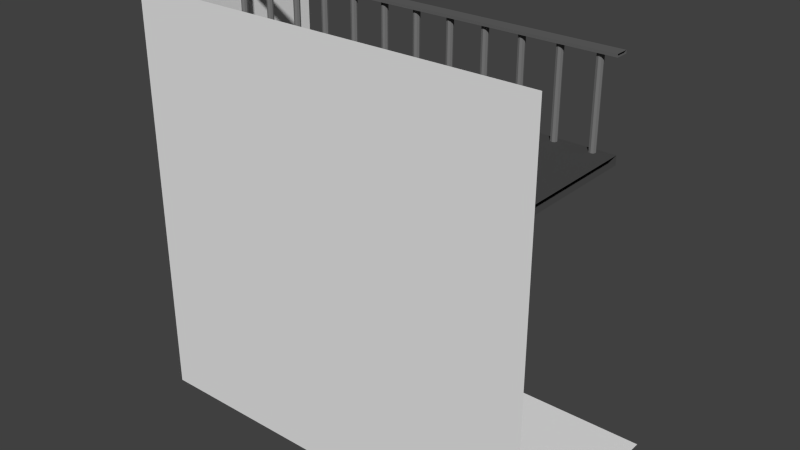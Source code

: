 # Source: wall_r_corner.blend  (saved by Blender 2.76.0; exported with 4.5.12 LTS)
import bpy
from mathutils import Matrix  # noqa: F401  (used for matrix-valued properties, if any)

bpy.ops.wm.read_factory_settings(use_empty=True)
scene = bpy.context.scene
scene.name = 'Scene'

# ---- collections
col_collection_1 = bpy.data.collections.new('Collection 1'); scene.collection.children.link(col_collection_1)

# ---- materials (node trees are filled in below, after node groups)
mat_material_002 = bpy.data.materials.new('Material.002')
mat_material_002.alpha_threshold = 0.0
mat_material_002.use_transparent_shadow = False
mat_material_002.diffuse_color = (0.1237, 0.1237, 0.1237, 1.0)
mat_material_002.roughness = 0.5
mat_material_001 = bpy.data.materials.new('Material.001')
mat_material_001.alpha_threshold = 0.0
mat_material_001.use_transparent_shadow = False
mat_material_001.diffuse_color = (0.06998, 0.06998, 0.06998, 1.0)
mat_material_001.roughness = 0.5
mat_material_004 = bpy.data.materials.new('Material.004')
mat_material_004.alpha_threshold = 0.0
mat_material_004.use_transparent_shadow = False
mat_material_004.diffuse_color = (0.196, 0.196, 0.196, 1.0)
mat_material_004.roughness = 0.5

# ---- material node trees

# ---- world
world_world = bpy.data.worlds.new('World'); scene.world = world_world
world_world.color = (0.05088, 0.05088, 0.05088)
world_world.use_sun_shadow = False
world_world.sun_shadow_jitter_overblur = 0.0
world_world.cycles.sampling_method = 'MANUAL'
world_world.cycles.sample_map_resolution = 256

# ---- meshes
me_cube_007 = bpy.data.meshes.new('Cube.007')
me_cube_007.from_pydata([(-1.0, 0.7778, 1.0), (-1.0, 1.0, 1.0), (1.0, 1.0, 1.0), (1.0, 0.7778, 1.0), (1.0, 0.7778, 0.9333), (-1.0, 0.7778, 0.9333), (1.0, 1.0, 0.9333), (-1.0, 1.0, 0.9333)], [], [(6, 4, 5, 7), (5, 4, 3, 0), (2, 1, 0, 3), (6, 7, 1, 2)])
me_cube_007.materials.append(mat_material_002)
me_cube_007.use_remesh_preserve_volume = False
me_cube_007.use_remesh_preserve_attributes = False
me_cube_007.use_mirror_vertex_groups = False
me_cube_007.update()
me_cube_006 = bpy.data.meshes.new('Cube.006')
me_cube_006.from_pydata([(-1.0, -1.0, -1.0), (-1.0, 1.0, -1.0), (1.0, -1.0, -1.0), (1.0, 1.0, -1.0), (-1.0, 1.0, -1.2), (-1.0, -1.0, -1.2), (1.0, 1.0, -1.2), (1.0, -1.0, -1.2)], [], [(5, 4, 6, 7), (1, 3, 6, 4), (0, 2, 3, 1)])
me_cube_006.materials.append(mat_material_001)
me_cube_006.use_remesh_preserve_volume = False
me_cube_006.use_remesh_preserve_attributes = False
me_cube_006.use_mirror_vertex_groups = False
me_cube_006.update()
me_cube_005 = bpy.data.meshes.new('Cube.005')
me_cube_005.from_pydata([(-0.75, 0.9444, -3.367), (0.75, 0.8333, -3.367), (-0.9028, 0.8889, -3.367), (-0.2639, 0.8889, -3.367), (-0.5833, 0.9444, -3.367), (0.5833, 0.8333, -3.367), (-0.9306, 0.8889, -3.367), (-0.4028, 0.8889, -3.367), (-0.4167, 0.9444, -3.367), (0.9306, 0.8889, -3.367), (-0.4306, 0.8889, -3.367), (-0.25, 0.9444, -3.367), (0.9028, 0.8889, -3.367), (0.4167, 0.8333, -3.367), (-0.08273, 0.9444, -3.367), (0.7639, 0.8889, -3.367), (0.25, 0.8333, -3.367), (0.08333, 0.9444, -3.367), (0.7361, 0.8889, -3.367), (0.08333, 0.8333, -3.367), (0.25, 0.9444, -3.367), (0.5972, 0.8889, -3.367), (0.4306, 0.8889, -3.367), (0.4167, 0.9444, -3.367), (0.5694, 0.8889, -3.367), (0.4028, 0.8889, -3.367), (-0.08273, 0.8333, -3.367), (0.2639, 0.8889, -3.367), (-0.25, 0.8333, -3.367), (0.5833, 0.9444, -3.367), (0.2361, 0.8889, -3.367), (-0.5694, 0.8889, -3.367), (-0.4167, 0.8333, -3.367), (0.75, 0.9444, -3.367), (0.09722, 0.8889, -3.367), (-0.5972, 0.8889, -3.367), (-0.06884, 0.8889, -3.367), (-0.5833, 0.8333, -3.367), (0.9167, 0.9444, -3.367), (0.06944, 0.8889, -3.367), (-0.7361, 0.8889, -3.367), (-0.09662, 0.8889, -3.367), (-0.75, 0.8333, -3.367), (-0.9167, 0.9444, -3.367), (0.9167, 0.8333, -3.367), (-0.7639, 0.8889, -3.367), (-0.2361, 0.8889, -3.367), (-0.9167, 0.8333, -3.367), (0.5833, 0.9444, -4.333), (0.75, 0.9444, -4.333), (0.9167, 0.9444, -4.333), (-0.9167, 0.9444, -4.333), (-0.75, 0.9444, -4.333), (-0.5833, 0.9444, -4.333), (-0.4167, 0.9444, -4.333), (-0.25, 0.9444, -4.333), (-0.08273, 0.9444, -4.333), (0.08333, 0.9444, -4.333), (0.25, 0.9444, -4.333), (0.4167, 0.9444, -4.333), (-0.08273, 0.8333, -4.333), (-0.25, 0.8333, -4.333), (-0.4167, 0.8333, -4.333), (-0.06884, 0.8889, -4.333), (-0.09762, 0.8889, -4.333), (-0.2361, 0.8889, -4.333), (-0.2639, 0.8889, -4.333), (-0.4028, 0.8889, -4.333), (-0.4306, 0.8889, -4.333), (0.4167, 0.8333, -4.333), (0.25, 0.8333, -4.333), (0.08333, 0.8333, -4.333), (0.4306, 0.8889, -4.333), (0.4028, 0.8889, -4.333), (0.2639, 0.8889, -4.333), (0.2361, 0.8889, -4.333), (0.09722, 0.8889, -4.333), (0.06944, 0.8889, -4.333), (0.9167, 0.8333, -4.333), (0.75, 0.8333, -4.333), (0.5833, 0.8333, -4.333), (0.9306, 0.8889, -4.333), (0.9028, 0.8889, -4.333), (0.7639, 0.8889, -4.333), (0.7361, 0.8889, -4.333), (0.5972, 0.8889, -4.333), (0.5694, 0.8889, -4.333), (-0.5833, 0.8333, -4.333), (-0.75, 0.8333, -4.333), (-0.9167, 0.8333, -4.333), (-0.5694, 0.8889, -4.333), (-0.5972, 0.8889, -4.333), (-0.7361, 0.8889, -4.333), (-0.7639, 0.8889, -4.333), (-0.9028, 0.8889, -4.333), (-0.9306, 0.8889, -4.333), (0.5833, 0.9444, -2.4), (0.75, 0.9444, -2.4), (0.9167, 0.9444, -2.4), (-0.9167, 0.9444, -2.4), (-0.75, 0.9444, -2.4), (-0.5833, 0.9444, -2.4), (-0.4167, 0.9444, -2.4), (-0.25, 0.9444, -2.4), (-0.08273, 0.9444, -2.4), (0.08333, 0.9444, -2.4), (0.25, 0.9444, -2.4), (0.4167, 0.9444, -2.4), (-0.08273, 0.8333, -2.4), (-0.25, 0.8333, -2.4), (-0.4167, 0.8333, -2.4), (-0.06884, 0.8889, -2.4), (-0.09662, 0.8889, -2.4), (-0.2361, 0.8889, -2.4), (-0.2639, 0.8889, -2.4), (-0.4028, 0.8889, -2.4), (-0.4306, 0.8889, -2.4), (0.4167, 0.8333, -2.4), (0.25, 0.8333, -2.4), (0.08333, 0.8333, -2.4), (0.4306, 0.8889, -2.4), (0.4028, 0.8889, -2.4), (0.2639, 0.8889, -2.4), (0.2361, 0.8889, -2.4), (0.09722, 0.8889, -2.4), (0.06944, 0.8889, -2.4), (0.9167, 0.8333, -2.4), (0.75, 0.8333, -2.4), (0.5833, 0.8333, -2.4), (0.9306, 0.8889, -2.4), (0.9028, 0.8889, -2.4), (0.7639, 0.8889, -2.4), (0.7361, 0.8889, -2.4), (0.5972, 0.8889, -2.4), (0.5694, 0.8889, -2.4), (-0.5833, 0.8333, -2.4), (-0.75, 0.8333, -2.4), (-0.9167, 0.8333, -2.4), (-0.5694, 0.8889, -2.4), (-0.5972, 0.8889, -2.4), (-0.7361, 0.8889, -2.4), (-0.7639, 0.8889, -2.4), (-0.9028, 0.8889, -2.4), (-0.9306, 0.8889, -2.4), (-0.7604, 0.9306, -3.367), (-0.7396, 0.9306, -3.367), (0.7604, 0.8472, -3.367), (0.7396, 0.8472, -3.367), (-0.9062, 0.9306, -3.367), (-0.9062, 0.8472, -3.367), (-0.2604, 0.8472, -3.367), (-0.2604, 0.9306, -3.367), (-0.5938, 0.9306, -3.367), (-0.5729, 0.9306, -3.367), (0.5938, 0.8472, -3.367), (0.5729, 0.8472, -3.367), (-0.9271, 0.8472, -3.367), (-0.9271, 0.9306, -3.367), (-0.4063, 0.9306, -3.367), (-0.4063, 0.8472, -3.367), (-0.4271, 0.9306, -3.367), (0.9271, 0.9306, -3.367), (0.9271, 0.8472, -3.367), (-0.4271, 0.8472, -3.367), (-0.2396, 0.9306, -3.367), (0.9062, 0.8472, -3.367), (0.9062, 0.9306, -3.367), (0.4271, 0.8472, -3.367), (0.4062, 0.8472, -3.367), (-0.09315, 0.9306, -3.367), (-0.07231, 0.9306, -3.367), (0.7604, 0.9306, -3.367), (0.2604, 0.8472, -3.367), (0.2396, 0.8472, -3.367), (0.07292, 0.9306, -3.367), (0.09375, 0.9306, -3.367), (0.7396, 0.9306, -3.367), (0.09375, 0.8472, -3.367), (0.07292, 0.8472, -3.367), (0.2396, 0.9306, -3.367), (0.2604, 0.9306, -3.367), (0.5938, 0.9306, -3.367), (0.4271, 0.9306, -3.367), (0.4062, 0.9306, -3.367), (0.5729, 0.9306, -3.367), (-0.07231, 0.8472, -3.367), (-0.09315, 0.8472, -3.367), (-0.2396, 0.8472, -3.367), (-0.5729, 0.8472, -3.367), (-0.5938, 0.8472, -3.367), (-0.7396, 0.8472, -3.367), (-0.7604, 0.8472, -3.367), (0.5729, 0.9306, -4.333), (0.5938, 0.9306, -4.333), (0.7396, 0.9306, -4.333), (0.7604, 0.9306, -4.333), (0.9063, 0.9306, -4.333), (0.9271, 0.9306, -4.333), (-0.9271, 0.9306, -4.333), (-0.9062, 0.9306, -4.333), (-0.7604, 0.9306, -4.333), (-0.7396, 0.9306, -4.333), (-0.5938, 0.9306, -4.333), (-0.5729, 0.9306, -4.333), (-0.4271, 0.9306, -4.333), (-0.4063, 0.9306, -4.333), (-0.2604, 0.9306, -4.333), (-0.2396, 0.9306, -4.333), (-0.09315, 0.9306, -4.333), (-0.07231, 0.9306, -4.333), (0.07292, 0.9306, -4.333), (0.09375, 0.9306, -4.333), (0.2396, 0.9306, -4.333), (0.2604, 0.9306, -4.333), (0.4063, 0.9306, -4.333), (0.4271, 0.9306, -4.333), (-0.07231, 0.8472, -4.333), (-0.09315, 0.8472, -4.333), (-0.2396, 0.8472, -4.333), (-0.2604, 0.8472, -4.333), (-0.4063, 0.8472, -4.333), (-0.4271, 0.8472, -4.333), (0.4271, 0.8472, -4.333), (0.4063, 0.8472, -4.333), (0.2604, 0.8472, -4.333), (0.2396, 0.8472, -4.333), (0.09375, 0.8472, -4.333), (0.07292, 0.8472, -4.333), (0.9271, 0.8472, -4.333), (0.9062, 0.8472, -4.333), (0.7604, 0.8472, -4.333), (0.7396, 0.8472, -4.333), (0.5938, 0.8472, -4.333), (0.5729, 0.8472, -4.333), (-0.5729, 0.8472, -4.333), (-0.5938, 0.8472, -4.333), (-0.7396, 0.8472, -4.333), (-0.7604, 0.8472, -4.333), (-0.9063, 0.8472, -4.333), (-0.9271, 0.8472, -4.333), (0.5729, 0.9306, -2.4), (0.5938, 0.9306, -2.4), (0.7396, 0.9306, -2.4), (0.7604, 0.9306, -2.4), (0.9063, 0.9306, -2.4), (0.9271, 0.9306, -2.4), (-0.9271, 0.9306, -2.4), (-0.9062, 0.9306, -2.4), (-0.7604, 0.9306, -2.4), (-0.7396, 0.9306, -2.4), (-0.5938, 0.9306, -2.4), (-0.5729, 0.9306, -2.4), (-0.4271, 0.9306, -2.4), (-0.4063, 0.9306, -2.4), (-0.2604, 0.9306, -2.4), (-0.2396, 0.9306, -2.4), (-0.09315, 0.9306, -2.4), (-0.07231, 0.9306, -2.4), (0.07292, 0.9306, -2.4), (0.09375, 0.9306, -2.4), (0.2396, 0.9306, -2.4), (0.2604, 0.9306, -2.4), (0.4063, 0.9306, -2.4), (0.4271, 0.9306, -2.4), (-0.07231, 0.8472, -2.4), (-0.09315, 0.8472, -2.4), (-0.2396, 0.8472, -2.4), (-0.2604, 0.8472, -2.4), (-0.4063, 0.8472, -2.4), (-0.4271, 0.8472, -2.4), (0.4271, 0.8472, -2.4), (0.4063, 0.8472, -2.4), (0.2604, 0.8472, -2.4), (0.2396, 0.8472, -2.4), (0.09375, 0.8472, -2.4), (0.07292, 0.8472, -2.4), (0.9271, 0.8472, -2.4), (0.9062, 0.8472, -2.4), (0.7604, 0.8472, -2.4), (0.7396, 0.8472, -2.4), (0.5938, 0.8472, -2.4), (0.5729, 0.8472, -2.4), (-0.5729, 0.8472, -2.4), (-0.5938, 0.8472, -2.4), (-0.7396, 0.8472, -2.4), (-0.7604, 0.8472, -2.4), (-0.9063, 0.8472, -2.4), (-0.9271, 0.8472, -2.4)], [], [(0, 145, 201, 52), (0, 52, 200, 144), (0, 144, 248, 100), (0, 100, 249, 145), (1, 147, 231, 79), (1, 79, 230, 146), (1, 146, 278, 127), (1, 127, 279, 147), (2, 149, 238, 94), (2, 94, 199, 148), (2, 148, 247, 142), (2, 142, 286, 149), (3, 151, 206, 66), (3, 66, 219, 150), (3, 150, 267, 114), (3, 114, 254, 151), (4, 153, 203, 53), (4, 53, 202, 152), (4, 152, 250, 101), (4, 101, 251, 153), (5, 155, 233, 80), (5, 80, 232, 154), (5, 154, 280, 128), (5, 128, 281, 155), (6, 157, 198, 95), (6, 95, 239, 156), (6, 156, 287, 143), (6, 143, 246, 157), (7, 159, 220, 67), (7, 67, 205, 158), (7, 158, 253, 115), (7, 115, 268, 159), (8, 158, 205, 54), (8, 54, 204, 160), (8, 160, 252, 102), (8, 102, 253, 158), (9, 162, 228, 81), (9, 81, 197, 161), (9, 161, 245, 129), (9, 129, 276, 162), (10, 160, 204, 68), (10, 68, 221, 163), (10, 163, 269, 116), (10, 116, 252, 160), (11, 164, 207, 55), (11, 55, 206, 151), (11, 151, 254, 103), (11, 103, 255, 164), (12, 166, 196, 82), (12, 82, 229, 165), (12, 165, 277, 130), (12, 130, 244, 166), (13, 168, 223, 69), (13, 69, 222, 167), (13, 167, 270, 117), (13, 117, 271, 168), (14, 170, 209, 56), (14, 56, 208, 169), (14, 169, 256, 104), (14, 104, 257, 170), (15, 146, 230, 83), (15, 83, 195, 171), (15, 171, 243, 131), (15, 131, 278, 146), (16, 173, 225, 70), (16, 70, 224, 172), (16, 172, 272, 118), (16, 118, 273, 173), (17, 175, 211, 57), (17, 57, 210, 174), (17, 174, 258, 105), (17, 105, 259, 175), (18, 176, 194, 84), (18, 84, 231, 147), (18, 147, 279, 132), (18, 132, 242, 176), (19, 178, 227, 71), (19, 71, 226, 177), (19, 177, 274, 119), (19, 119, 275, 178), (20, 180, 213, 58), (20, 58, 212, 179), (20, 179, 260, 106), (20, 106, 261, 180), (21, 154, 232, 85), (21, 85, 193, 181), (21, 181, 241, 133), (21, 133, 280, 154), (22, 167, 222, 72), (22, 72, 215, 182), (22, 182, 263, 120), (22, 120, 270, 167), (23, 182, 215, 59), (23, 59, 214, 183), (23, 183, 262, 107), (23, 107, 263, 182), (24, 184, 192, 86), (24, 86, 233, 155), (24, 155, 281, 134), (24, 134, 240, 184), (25, 183, 214, 73), (25, 73, 223, 168), (25, 168, 271, 121), (25, 121, 262, 183), (26, 186, 217, 60), (26, 60, 216, 185), (26, 185, 264, 108), (26, 108, 265, 186), (27, 172, 224, 74), (27, 74, 213, 180), (27, 180, 261, 122), (27, 122, 272, 172), (28, 150, 219, 61), (28, 61, 218, 187), (28, 187, 266, 109), (28, 109, 267, 150), (29, 181, 193, 48), (29, 48, 192, 184), (29, 184, 240, 96), (29, 96, 241, 181), (30, 179, 212, 75), (30, 75, 225, 173), (30, 173, 273, 123), (30, 123, 260, 179), (31, 188, 234, 90), (31, 90, 203, 153), (31, 153, 251, 138), (31, 138, 282, 188), (32, 163, 221, 62), (32, 62, 220, 159), (32, 159, 268, 110), (32, 110, 269, 163), (33, 171, 195, 49), (33, 49, 194, 176), (33, 176, 242, 97), (33, 97, 243, 171), (34, 177, 226, 76), (34, 76, 211, 175), (34, 175, 259, 124), (34, 124, 274, 177), (35, 152, 202, 91), (35, 91, 235, 189), (35, 189, 283, 139), (35, 139, 250, 152), (36, 185, 216, 63), (36, 63, 209, 170), (36, 170, 257, 111), (36, 111, 264, 185), (37, 189, 235, 87), (37, 87, 234, 188), (37, 188, 282, 135), (37, 135, 283, 189), (38, 161, 197, 50), (38, 50, 196, 166), (38, 166, 244, 98), (38, 98, 245, 161), (39, 174, 210, 77), (39, 77, 227, 178), (39, 178, 275, 125), (39, 125, 258, 174), (40, 190, 236, 92), (40, 92, 201, 145), (40, 145, 249, 140), (40, 140, 284, 190), (41, 169, 208, 64), (41, 64, 217, 186), (41, 186, 265, 112), (41, 112, 256, 169), (42, 191, 237, 88), (42, 88, 236, 190), (42, 190, 284, 136), (42, 136, 285, 191), (43, 148, 199, 51), (43, 51, 198, 157), (43, 157, 246, 99), (43, 99, 247, 148), (44, 165, 229, 78), (44, 78, 228, 162), (44, 162, 276, 126), (44, 126, 277, 165), (45, 144, 200, 93), (45, 93, 237, 191), (45, 191, 285, 141), (45, 141, 248, 144), (46, 187, 218, 65), (46, 65, 207, 164), (46, 164, 255, 113), (46, 113, 266, 187), (47, 156, 239, 89), (47, 89, 238, 149), (47, 149, 286, 137), (47, 137, 287, 156)])
me_cube_005.materials.append(mat_material_004)
me_cube_005.use_remesh_preserve_volume = False
me_cube_005.use_remesh_preserve_attributes = False
me_cube_005.use_mirror_vertex_groups = False
me_cube_005.update()
me_plane = bpy.data.meshes.new('Plane')
me_plane.from_pydata([(7.505, 3.278e-07, -1.0), (-7.495, -9.835e-07, -1.0), (-7.495, -3.278e-07, 14.0), (7.505, -7.5, -1.0), (-7.495, -7.5, -1.0), (-7.495, -7.5, 14.0), (7.505, -7.5, 14.0)], [], [(3, 4, 5, 6), (1, 2, 5, 4), (0, 1, 4, 3)])
_uv = me_plane.uv_layers.new(name='UVMap')
_uv.uv.foreach_set('vector', [0.0001, 9.998e-05, 0.9999, 0.0001, 0.9999, 0.9999, 9.998e-05, 0.9999, 0.9999, 9.998e-05, 0.9999, 0.9999, 0.0001, 0.9999, 9.998e-05, 0.0001001, 0.9999, 0.9999, 0.0001001, 0.9999, 9.998e-05, 9.998e-05, 0.9999, 9.998e-05])
me_plane.use_remesh_preserve_volume = False
me_plane.use_remesh_preserve_attributes = False
me_plane.use_mirror_vertex_groups = False
me_plane.update()

# ---- objects
ob_railing_top = bpy.data.objects.new('railing-top', me_cube_007)
ob_platform = bpy.data.objects.new('platform', me_cube_006)
ob_railing = bpy.data.objects.new('railing', me_cube_005)
ob_wall = bpy.data.objects.new('wall', me_plane)

# ---- transforms, parenting, visibility, modifiers, constraints
ob_railing_top.location = (0.0, -5.5, 12.5)
ob_railing_top.scale = (7.5, 2.0, 1.5)
ob_railing_top.lineart.crease_threshold = 0.0
_vg = ob_railing_top.vertex_groups.new(name='Group')
ob_platform.location = (0.0, -5.5, 12.5)
ob_platform.scale = (7.5, 2.0, 1.5)
ob_platform.lineart.crease_threshold = 0.0
_vg = ob_platform.vertex_groups.new(name='Group')
ob_railing.location = (0.0, -5.5, 17.5)
ob_railing.scale = (7.5, 2.0, 1.5)
ob_railing.lineart.crease_threshold = 0.0
_vg = ob_railing.vertex_groups.new(name='Group')
ob_wall.location = (0.0, 0.0, 0.0)
ob_wall.lineart.crease_threshold = 0.0

# ---- collection membership
col_collection_1.objects.link(ob_railing_top)
col_collection_1.objects.link(ob_platform)
col_collection_1.objects.link(ob_railing)
col_collection_1.objects.link(ob_wall)

# ---- scene / render settings (as saved in the file)
scene.frame_start = 1; scene.frame_end = 250; scene.frame_set(1)
scene.render.engine = 'BLENDER_EEVEE_NEXT'
scene.render.resolution_percentage = 50
scene.render.dither_intensity = 0.0
scene.cycles.use_denoising = False
scene.cycles.samples = 10
scene.cycles.sampling_pattern = 'TABULATED_SOBOL'
scene.cycles.light_sampling_threshold = 0.0
scene.cycles.use_adaptive_sampling = False
scene.cycles.use_light_tree = False
scene.cycles.blur_glossy = 0.0
scene.cycles.pixel_filter_type = 'GAUSSIAN'
scene.cycles.sample_clamp_indirect = 0.0
scene.view_settings.view_transform = 'Standard'
bpy.context.view_layer.update()

# ---- added for rendering (the .blend has no active camera and no usable light): camera, sun
cam_auto = bpy.data.cameras.new('AutoCamera')
cam_auto.lens = 50.0
cam_auto.sensor_width = 36.0
cam_auto.clip_end = 1000.0
ob_auto_camera = bpy.data.objects.new('AutoCamera', cam_auto)
scene.collection.objects.link(ob_auto_camera)
ob_auto_camera.location = (20.8228, -28.7345, 23.1564)
ob_auto_camera.rotation_euler = (1.09748, -7.21219e-08, 0.694738)
scene.camera = ob_auto_camera
light_auto_sun = bpy.data.lights.new('AutoSun', 'SUN')
light_auto_sun.energy = 3.0
light_auto_sun.angle = 0.0523599
ob_auto_sun = bpy.data.objects.new('AutoSun', light_auto_sun)
scene.collection.objects.link(ob_auto_sun)
ob_auto_sun.rotation_euler = (0.872665, 0.174533, 0.523599)
bpy.context.view_layer.update()
